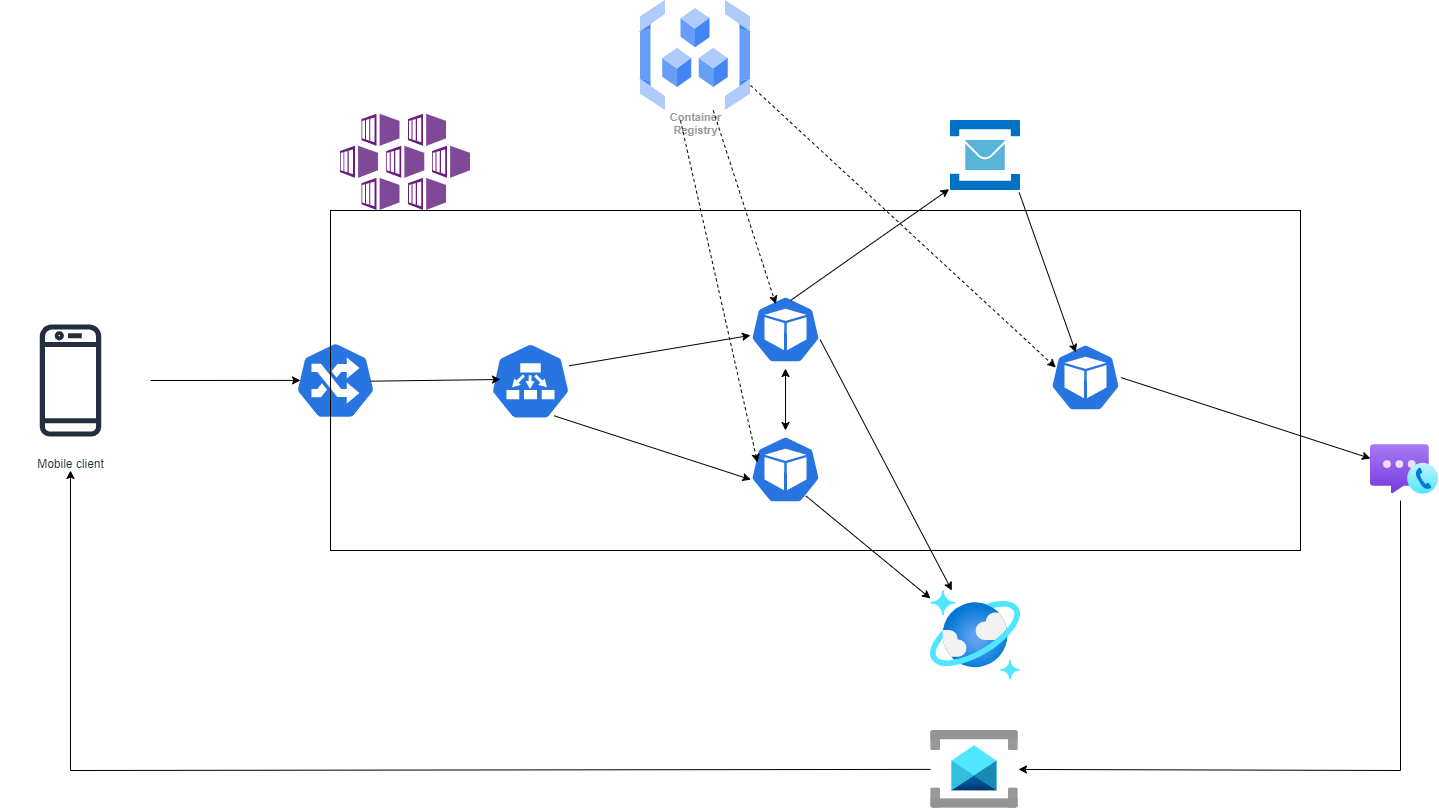

The diagram above was exported from draw.io. Its source (the exported page's mxGraphModel, read from the mxfile embedded in the PNG):
<mxGraphModel dx="2100" dy="1098" grid="1" gridSize="10" guides="1" tooltips="1" connect="1" arrows="1" fold="1" page="1" pageScale="1" pageWidth="2339" pageHeight="3300" math="0" shadow="0">
  <root>
    <mxCell id="0" />
    <mxCell id="1" parent="0" />
    <mxCell id="XY11xTUlQ2XvNZyMHZk0-1" value="Mobile client" style="sketch=0;outlineConnect=0;fontColor=#232F3E;gradientColor=none;strokeColor=#232F3E;fillColor=#ffffff;dashed=0;verticalLabelPosition=bottom;verticalAlign=top;align=center;html=1;fontSize=12;fontStyle=0;aspect=fixed;shape=mxgraph.aws4.resourceIcon;resIcon=mxgraph.aws4.mobile_client;" parent="1" vertex="1">
      <mxGeometry x="120" y="540" width="140" height="140" as="geometry" />
    </mxCell>
    <mxCell id="XY11xTUlQ2XvNZyMHZk0-2" value="" style="sketch=0;html=1;dashed=0;whitespace=wrap;fillColor=#2875E2;strokeColor=#ffffff;points=[[0.005,0.63,0],[0.1,0.2,0],[0.9,0.2,0],[0.5,0,0],[0.995,0.63,0],[0.72,0.99,0],[0.5,1,0],[0.28,0.99,0]];verticalLabelPosition=bottom;align=center;verticalAlign=top;shape=mxgraph.kubernetes.icon;prIcon=ing" parent="1" vertex="1">
      <mxGeometry x="410" y="571.5" width="90" height="77" as="geometry" />
    </mxCell>
    <mxCell id="XY11xTUlQ2XvNZyMHZk0-3" value="" style="sketch=0;html=1;dashed=0;whitespace=wrap;fillColor=#2875E2;strokeColor=#ffffff;points=[[0.005,0.63,0],[0.1,0.2,0],[0.9,0.2,0],[0.5,0,0],[0.995,0.63,0],[0.72,0.99,0],[0.5,1,0],[0.28,0.99,0]];verticalLabelPosition=bottom;align=center;verticalAlign=top;shape=mxgraph.kubernetes.icon;prIcon=pod" parent="1" vertex="1">
      <mxGeometry x="870" y="520" width="70" height="78" as="geometry" />
    </mxCell>
    <mxCell id="XY11xTUlQ2XvNZyMHZk0-5" value="" style="sketch=0;html=1;dashed=0;whitespace=wrap;fillColor=#2875E2;strokeColor=#ffffff;points=[[0.005,0.63,0],[0.1,0.2,0],[0.9,0.2,0],[0.5,0,0],[0.995,0.63,0],[0.72,0.99,0],[0.5,1,0],[0.28,0.99,0]];verticalLabelPosition=bottom;align=center;verticalAlign=top;shape=mxgraph.kubernetes.icon;prIcon=pod" parent="1" vertex="1">
      <mxGeometry x="870" y="660" width="70" height="78" as="geometry" />
    </mxCell>
    <mxCell id="XY11xTUlQ2XvNZyMHZk0-6" value="" style="sketch=0;html=1;dashed=0;whitespace=wrap;fillColor=#2875E2;strokeColor=#ffffff;points=[[0.005,0.63,0],[0.1,0.2,0],[0.9,0.2,0],[0.5,0,0],[0.995,0.63,0],[0.72,0.99,0],[0.5,1,0],[0.28,0.99,0]];verticalLabelPosition=bottom;align=center;verticalAlign=top;shape=mxgraph.kubernetes.icon;prIcon=pod" parent="1" vertex="1">
      <mxGeometry x="1170" y="568" width="70" height="78" as="geometry" />
    </mxCell>
    <mxCell id="XY11xTUlQ2XvNZyMHZk0-7" value="" style="image;sketch=0;aspect=fixed;html=1;points=[];align=center;fontSize=12;image=img/lib/mscae/Service_Bus.svg;" parent="1" vertex="1">
      <mxGeometry x="1070" y="350" width="70" height="70" as="geometry" />
    </mxCell>
    <mxCell id="XY11xTUlQ2XvNZyMHZk0-8" value="" style="image;aspect=fixed;html=1;points=[];align=center;fontSize=12;image=img/lib/azure2/other/Azure_Communication_Services.svg;" parent="1" vertex="1">
      <mxGeometry x="1490" y="674" width="68" height="50" as="geometry" />
    </mxCell>
    <mxCell id="XY11xTUlQ2XvNZyMHZk0-9" value="" style="sketch=0;html=1;dashed=0;whitespace=wrap;fillColor=#2875E2;strokeColor=#ffffff;points=[[0.005,0.63,0],[0.1,0.2,0],[0.9,0.2,0],[0.5,0,0],[0.995,0.63,0],[0.72,0.99,0],[0.5,1,0],[0.28,0.99,0]];verticalLabelPosition=bottom;align=center;verticalAlign=top;shape=mxgraph.kubernetes.icon;prIcon=ep" parent="1" vertex="1">
      <mxGeometry x="610" y="561.5" width="80" height="98.5" as="geometry" />
    </mxCell>
    <mxCell id="XY11xTUlQ2XvNZyMHZk0-10" value="" style="image;aspect=fixed;html=1;points=[];align=center;fontSize=12;image=img/lib/azure2/databases/Azure_Cosmos_DB.svg;" parent="1" vertex="1">
      <mxGeometry x="1050" y="820" width="90" height="90" as="geometry" />
    </mxCell>
    <mxCell id="XY11xTUlQ2XvNZyMHZk0-11" value="" style="endArrow=classic;html=1;rounded=0;exitX=0.983;exitY=0.343;exitDx=0;exitDy=0;exitPerimeter=0;" parent="1" source="XY11xTUlQ2XvNZyMHZk0-9" target="XY11xTUlQ2XvNZyMHZk0-3" edge="1">
      <mxGeometry width="50" height="50" relative="1" as="geometry">
        <mxPoint x="700" y="600" as="sourcePoint" />
        <mxPoint x="940" y="598" as="targetPoint" />
      </mxGeometry>
    </mxCell>
    <mxCell id="XY11xTUlQ2XvNZyMHZk0-12" value="" style="endArrow=classic;html=1;rounded=0;entryX=0.005;entryY=0.63;entryDx=0;entryDy=0;entryPerimeter=0;exitX=0.796;exitY=0.851;exitDx=0;exitDy=0;exitPerimeter=0;" parent="1" source="XY11xTUlQ2XvNZyMHZk0-9" target="XY11xTUlQ2XvNZyMHZk0-5" edge="1">
      <mxGeometry width="50" height="50" relative="1" as="geometry">
        <mxPoint x="670" y="670" as="sourcePoint" />
        <mxPoint x="1110" y="610" as="targetPoint" />
      </mxGeometry>
    </mxCell>
    <mxCell id="XY11xTUlQ2XvNZyMHZk0-13" value="" style="endArrow=classic;startArrow=classic;html=1;rounded=0;exitX=0.5;exitY=1;exitDx=0;exitDy=0;exitPerimeter=0;entryX=0.5;entryY=0;entryDx=0;entryDy=0;entryPerimeter=0;" parent="1" source="XY11xTUlQ2XvNZyMHZk0-3" target="XY11xTUlQ2XvNZyMHZk0-5" edge="1">
      <mxGeometry width="50" height="50" relative="1" as="geometry">
        <mxPoint x="1060" y="660" as="sourcePoint" />
        <mxPoint x="1110" y="610" as="targetPoint" />
      </mxGeometry>
    </mxCell>
    <mxCell id="XY11xTUlQ2XvNZyMHZk0-14" value="" style="endArrow=classic;html=1;rounded=0;entryX=-0.019;entryY=0.981;entryDx=0;entryDy=0;entryPerimeter=0;" parent="1" target="XY11xTUlQ2XvNZyMHZk0-7" edge="1">
      <mxGeometry width="50" height="50" relative="1" as="geometry">
        <mxPoint x="910" y="530" as="sourcePoint" />
        <mxPoint x="960" y="480" as="targetPoint" />
      </mxGeometry>
    </mxCell>
    <mxCell id="XY11xTUlQ2XvNZyMHZk0-15" value="" style="endArrow=classic;html=1;rounded=0;entryX=0.362;entryY=0.179;entryDx=0;entryDy=0;entryPerimeter=0;exitX=0.981;exitY=1.029;exitDx=0;exitDy=0;exitPerimeter=0;" parent="1" source="XY11xTUlQ2XvNZyMHZk0-7" target="XY11xTUlQ2XvNZyMHZk0-6" edge="1">
      <mxGeometry width="50" height="50" relative="1" as="geometry">
        <mxPoint x="1140" y="490" as="sourcePoint" />
        <mxPoint x="1190" y="440" as="targetPoint" />
      </mxGeometry>
    </mxCell>
    <mxCell id="XY11xTUlQ2XvNZyMHZk0-16" value="" style="endArrow=classic;html=1;rounded=0;exitX=0.995;exitY=0.63;exitDx=0;exitDy=0;exitPerimeter=0;" parent="1" source="XY11xTUlQ2XvNZyMHZk0-3" target="XY11xTUlQ2XvNZyMHZk0-10" edge="1">
      <mxGeometry width="50" height="50" relative="1" as="geometry">
        <mxPoint x="1060" y="660" as="sourcePoint" />
        <mxPoint x="1110" y="610" as="targetPoint" />
      </mxGeometry>
    </mxCell>
    <mxCell id="XY11xTUlQ2XvNZyMHZk0-17" value="" style="endArrow=classic;html=1;rounded=0;exitX=0.79;exitY=0.838;exitDx=0;exitDy=0;exitPerimeter=0;" parent="1" source="XY11xTUlQ2XvNZyMHZk0-5" target="XY11xTUlQ2XvNZyMHZk0-10" edge="1">
      <mxGeometry width="50" height="50" relative="1" as="geometry">
        <mxPoint x="930" y="780" as="sourcePoint" />
        <mxPoint x="980" y="730" as="targetPoint" />
      </mxGeometry>
    </mxCell>
    <mxCell id="XY11xTUlQ2XvNZyMHZk0-18" value="" style="endArrow=classic;html=1;rounded=0;exitX=1.005;exitY=0.5;exitDx=0;exitDy=0;exitPerimeter=0;" parent="1" source="XY11xTUlQ2XvNZyMHZk0-6" target="XY11xTUlQ2XvNZyMHZk0-8" edge="1">
      <mxGeometry width="50" height="50" relative="1" as="geometry">
        <mxPoint x="1250" y="621.5" as="sourcePoint" />
        <mxPoint x="1300" y="571.5" as="targetPoint" />
      </mxGeometry>
    </mxCell>
    <mxCell id="XY11xTUlQ2XvNZyMHZk0-19" value="" style="image;aspect=fixed;html=1;points=[];align=center;fontSize=12;image=img/lib/azure2/integration/Service_Bus.svg;" parent="1" vertex="1">
      <mxGeometry x="1050" y="960" width="88" height="77.65" as="geometry" />
    </mxCell>
    <mxCell id="XY11xTUlQ2XvNZyMHZk0-20" value="" style="endArrow=classic;html=1;rounded=0;" parent="1" target="XY11xTUlQ2XvNZyMHZk0-19" edge="1">
      <mxGeometry width="50" height="50" relative="1" as="geometry">
        <mxPoint x="1520" y="1000" as="sourcePoint" />
        <mxPoint x="1250" y="973.8299999999999" as="targetPoint" />
      </mxGeometry>
    </mxCell>
    <mxCell id="XY11xTUlQ2XvNZyMHZk0-21" value="" style="endArrow=none;html=1;rounded=0;" parent="1" edge="1">
      <mxGeometry width="50" height="50" relative="1" as="geometry">
        <mxPoint x="1520" y="1000" as="sourcePoint" />
        <mxPoint x="1520" y="730" as="targetPoint" />
      </mxGeometry>
    </mxCell>
    <mxCell id="XY11xTUlQ2XvNZyMHZk0-22" value="" style="endArrow=classic;html=1;rounded=0;" parent="1" edge="1">
      <mxGeometry width="50" height="50" relative="1" as="geometry">
        <mxPoint x="190" y="1000" as="sourcePoint" />
        <mxPoint x="190" y="700" as="targetPoint" />
      </mxGeometry>
    </mxCell>
    <mxCell id="XY11xTUlQ2XvNZyMHZk0-23" value="" style="endArrow=none;html=1;rounded=0;" parent="1" target="XY11xTUlQ2XvNZyMHZk0-19" edge="1">
      <mxGeometry width="50" height="50" relative="1" as="geometry">
        <mxPoint x="190" y="1000" as="sourcePoint" />
        <mxPoint x="260" y="950" as="targetPoint" />
      </mxGeometry>
    </mxCell>
    <mxCell id="XY11xTUlQ2XvNZyMHZk0-25" value="" style="image;sketch=0;aspect=fixed;html=1;points=[];align=center;fontSize=12;image=img/lib/mscae/Kubernetes_Services.svg;" parent="1" vertex="1">
      <mxGeometry x="460" y="343.8" width="130" height="96.2" as="geometry" />
    </mxCell>
    <mxCell id="XY11xTUlQ2XvNZyMHZk0-26" value="Container&#10;Registry" style="sketch=0;html=1;verticalAlign=top;labelPosition=center;verticalLabelPosition=bottom;align=center;spacingTop=-6;fontSize=11;fontStyle=1;fontColor=#999999;shape=image;aspect=fixed;imageAspect=0;image=data:image/svg+xml,(base64 omitted: 1564 chars);" parent="1" vertex="1">
      <mxGeometry x="760" y="230" width="110" height="110" as="geometry" />
    </mxCell>
    <mxCell id="XY11xTUlQ2XvNZyMHZk0-29" value="" style="endArrow=classic;html=1;rounded=0;dashed=1;entryX=0.362;entryY=0.175;entryDx=0;entryDy=0;entryPerimeter=0;" parent="1" source="XY11xTUlQ2XvNZyMHZk0-26" target="XY11xTUlQ2XvNZyMHZk0-3" edge="1">
      <mxGeometry width="50" height="50" relative="1" as="geometry">
        <mxPoint x="830" y="490" as="sourcePoint" />
        <mxPoint x="880" y="440" as="targetPoint" />
      </mxGeometry>
    </mxCell>
    <mxCell id="XY11xTUlQ2XvNZyMHZk0-30" value="" style="endArrow=classic;html=1;rounded=0;dashed=1;entryX=0.1;entryY=0.41;entryDx=0;entryDy=0;entryPerimeter=0;" parent="1" target="XY11xTUlQ2XvNZyMHZk0-5" edge="1">
      <mxGeometry width="50" height="50" relative="1" as="geometry">
        <mxPoint x="800" y="350" as="sourcePoint" />
        <mxPoint x="862" y="544" as="targetPoint" />
      </mxGeometry>
    </mxCell>
    <mxCell id="XY11xTUlQ2XvNZyMHZk0-31" value="" style="endArrow=classic;html=1;rounded=0;dashed=1;entryX=0.076;entryY=0.372;entryDx=0;entryDy=0;entryPerimeter=0;" parent="1" target="XY11xTUlQ2XvNZyMHZk0-6" edge="1">
      <mxGeometry width="50" height="50" relative="1" as="geometry">
        <mxPoint x="870" y="314.9" as="sourcePoint" />
        <mxPoint x="932" y="508.9" as="targetPoint" />
      </mxGeometry>
    </mxCell>
    <mxCell id="XY11xTUlQ2XvNZyMHZk0-32" value="" style="rounded=0;whiteSpace=wrap;html=1;fillColor=none;" parent="1" vertex="1">
      <mxGeometry x="450" y="440" width="970" height="340" as="geometry" />
    </mxCell>
    <mxCell id="XY11xTUlQ2XvNZyMHZk0-37" value="" style="endArrow=classic;html=1;rounded=0;" parent="1" edge="1">
      <mxGeometry width="50" height="50" relative="1" as="geometry">
        <mxPoint x="490" y="610.67" as="sourcePoint" />
        <mxPoint x="620" y="609" as="targetPoint" />
      </mxGeometry>
    </mxCell>
    <mxCell id="XY11xTUlQ2XvNZyMHZk0-38" value="" style="endArrow=classic;html=1;rounded=0;" parent="1" edge="1">
      <mxGeometry width="50" height="50" relative="1" as="geometry">
        <mxPoint x="270" y="610" as="sourcePoint" />
        <mxPoint x="420" y="609.91" as="targetPoint" />
      </mxGeometry>
    </mxCell>
  </root>
</mxGraphModel>